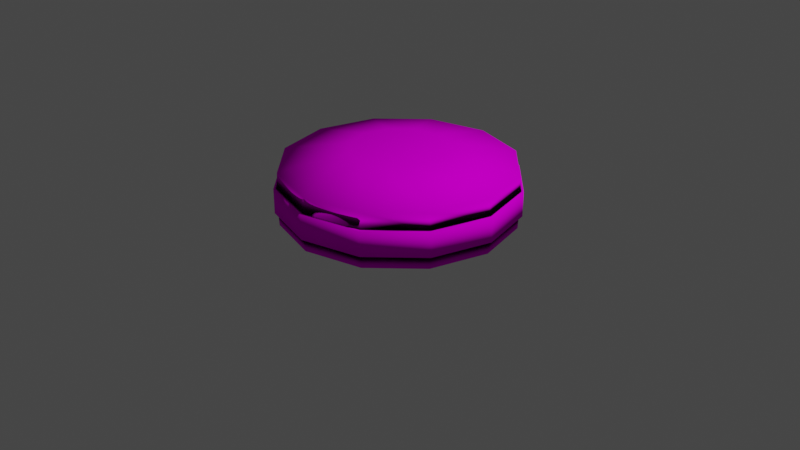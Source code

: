 # Source: BLD_Fan-Generic.blend  (saved by Blender 2.93.20; exported with 4.5.12 LTS)
import bpy
from mathutils import Matrix  # noqa: F401  (used for matrix-valued properties, if any)

bpy.ops.wm.read_factory_settings(use_empty=True)
scene = bpy.context.scene
scene.name = 'Scene'

# ---- collections
col_collection = bpy.data.collections.new('Collection'); scene.collection.children.link(col_collection)

# ---- images (referenced by path relative to the original .blend; pixels are not part of the script)
import os
ASSET_DIR = os.environ.get("B2B_ASSET_DIR", "")  # directory of the original .blend (textures are referenced by path, not embedded)
HERE = os.path.dirname(os.path.abspath(__file__))  # packed textures are extracted next to this script under _unpacked/

def load_image(name, relpath, width, height, colorspace="sRGB"):
    """Load a texture the original file referenced (path relative to the .blend, or extracted next to this script)."""
    p = next((c for c in (os.path.join(HERE, relpath), os.path.join(ASSET_DIR, relpath)) if relpath and os.path.exists(c)), "")
    if p:
        img = bpy.data.images.load(p, check_existing=True)
        img.name = name
    else:  # same state as the original file: an image datablock whose file is absent (Cycles renders it pink)
        img = bpy.data.images.new(name, width, height)
        img.source = "FILE"
        img.filepath = "//" + (relpath or name)
    img.colorspace_settings.name = colorspace
    return img
img_tex_fan = load_image('TEX_Fan', 'TEX_Fan-Generic.png', 1024, 1024, 'sRGB')

# ---- materials (node trees are filled in below, after node groups)
mat_material_001 = bpy.data.materials.new('Material.001')
mat_material_001.use_transparent_shadow = False

# ---- node groups
ng_auto_smooth = bpy.data.node_groups.new('Auto Smooth', 'GeometryNodeTree')
_s = ng_auto_smooth.interface.new_socket(name='Geometry', in_out='OUTPUT', socket_type='NodeSocketGeometry')
_s = ng_auto_smooth.interface.new_socket(name='Geometry', in_out='INPUT', socket_type='NodeSocketGeometry')
_s = ng_auto_smooth.interface.new_socket(name='Angle', in_out='INPUT', socket_type='NodeSocketFloat')
_s.subtype = 'ANGLE'
_s.min_value = 0.0
_s.max_value = 3.142
ng_auto_smooth.is_modifier = True
_N = ng_auto_smooth.nodes; _L = ng_auto_smooth.links
n0 = _N.new('NodeGroupOutput'); n0.name = 'Group Output'; n0.location = (480, -100)
n1 = _N.new('NodeGroupInput'); n1.name = 'Group Input'; n1.location = (-420, -300)
n2 = _N.new('NodeGroupInput'); n2.name = 'Group Input.001'; n2.location = (-60, -100)
n3 = _N.new('GeometryNodeSetShadeSmooth'); n3.name = 'Set Shade Smooth'; n3.location = (120, -100)
n3.domain = 'EDGE'
n4 = _N.new('GeometryNodeSetShadeSmooth'); n4.name = 'Set Shade Smooth.001'; n4.location = (300, -100)
n5 = _N.new('GeometryNodeInputMeshEdgeAngle'); n5.name = 'Edge Angle'; n5.location = (-420, -220)
n6 = _N.new('GeometryNodeInputEdgeSmooth'); n6.name = 'Is Edge Smooth'; n6.location = (-60, -160)
n7 = _N.new('GeometryNodeInputShadeSmooth'); n7.name = 'Is Face Smooth'; n7.location = (-240, -340)
n8 = _N.new('FunctionNodeBooleanMath'); n8.name = 'Boolean Math'; n8.location = (-60, -220)
n9 = _N.new('FunctionNodeCompare'); n9.name = 'Compare'; n9.location = (-240, -180)
n9.operation = 'LESS_EQUAL'
_L.new(n5.outputs[0], n9.inputs[0])
_L.new(n4.outputs[0], n0.inputs[0])
_L.new(n1.outputs[1], n9.inputs[1])
_L.new(n9.outputs[0], n8.inputs[0])
_L.new(n7.outputs[0], n8.inputs[1])
_L.new(n2.outputs[0], n3.inputs[0])
_L.new(n6.outputs[0], n3.inputs[1])
_L.new(n3.outputs[0], n4.inputs[0])
_L.new(n8.outputs[0], n3.inputs[2])
n0.is_active_output = True

# ---- material node trees
mat_material_001.use_nodes = True; mat_material_001.node_tree.nodes.clear()
_N = mat_material_001.node_tree.nodes; _L = mat_material_001.node_tree.links
n0 = _N.new('ShaderNodeOutputMaterial'); n0.name = 'Material Output'; n0.location = (300, 300)
n1 = _N.new('ShaderNodeUVMap'); n1.name = 'UV Map'; n1.location = (-720, 520)
n2 = _N.new('ShaderNodeTexChecker'); n2.name = 'Checker Texture'; n2.location = (-480, 500)
n2.inputs[3].default_value = 128.0
n3 = _N.new('ShaderNodeBsdfDiffuse'); n3.name = 'Diffuse BSDF'; n3.location = (-140, 260)
n3.width = 132
n4 = _N.new('ShaderNodeMixShader'); n4.name = 'Mix Shader'; n4.location = (72, 300)
n5 = _N.new('ShaderNodeBsdfTransparent'); n5.name = 'Transparent BSDF'; n5.location = (-200, 400)
n6 = _N.new('ShaderNodeTexImage'); n6.name = 'Image Texture'; n6.location = (-480, 300)
n6.image = img_tex_fan
n6.interpolation = 'Closest'
_L.new(n1.outputs[0], n2.inputs[0])
_L.new(n6.outputs[0], n3.inputs[0])
_L.new(n4.outputs[0], n0.inputs[0])
_L.new(n3.outputs[0], n4.inputs[2])
_L.new(n5.outputs[0], n4.inputs[1])
_L.new(n6.outputs[1], n4.inputs[0])
n0.is_active_output = True

# ---- world
world_world = bpy.data.worlds.new('World'); scene.world = world_world
world_world.use_nodes = True; world_world.node_tree.nodes.clear()
_N = world_world.node_tree.nodes; _L = world_world.node_tree.links
n0 = _N.new('ShaderNodeOutputWorld'); n0.name = 'World Output'; n0.location = (300, 300)
n1 = _N.new('ShaderNodeBackground'); n1.name = 'Background'; n1.location = (10, 300)
n1.inputs[0].default_value = (0.05088, 0.05088, 0.05088, 1.0)
_L.new(n1.outputs[0], n0.inputs[0])
n0.is_active_output = True
world_world.color = (0.05088, 0.05088, 0.05088)
world_world.use_sun_shadow = False
world_world.sun_shadow_jitter_overblur = 0.0

# ---- cameras
cam_camera = bpy.data.cameras.new('Camera')
cam_camera.clip_end = 100.0
cam_camera.ortho_scale = 7.314

# ---- lights
light_light = bpy.data.lights.new('Light', 'POINT')
light_light.transmission_factor = 0.0
light_light.energy = 1000.0
light_light.shadow_soft_size = 0.1
light_light.shadow_maximum_resolution = 0.006
light_light.use_absolute_resolution = True

# ---- meshes
me_cylinder_001 = bpy.data.meshes.new('Cylinder.001')
me_cylinder_001.from_pydata([(-1.592e-10, 0.415, -0.01109), (-8.717e-09, 0.415, 0.3079), (0.2075, 0.3594, -0.01109), (0.2075, 0.3594, 0.3079), (0.3594, 0.2075, -0.01109), (0.3594, 0.2075, 0.3079), (0.415, -2.105e-08, -0.01109), (0.415, -2.105e-08, 0.3079), (0.3594, -0.2075, -0.01109), (0.3594, -0.2075, 0.3079), (0.2075, -0.3594, -0.01109), (0.2075, -0.3594, 0.3079), (-3.644e-08, -0.415, -0.01109), (-4.5e-08, -0.415, 0.3079), (-0.2075, -0.3594, -0.01109), (-0.2075, -0.3594, 0.3079), (-0.3594, -0.2075, -0.01109), (-0.3594, -0.2075, 0.3079), (-0.415, 2.044e-09, -0.01109), (-0.415, 2.044e-09, 0.3079), (-0.3594, 0.2075, -0.01109), (-0.3594, 0.2075, 0.3079), (-0.2075, 0.3594, -0.01109), (-0.2075, 0.3594, 0.3079), (-0.02839, -0.02839, 0.1754), (-0.02839, -0.02839, 0.4337), (-0.02839, 0.02839, 0.1754), (-0.02839, 0.02839, 0.4337), (0.02839, -0.02839, 0.1754), (0.02839, -0.02839, 0.4337), (0.02839, 0.02839, 0.1754), (0.02839, 0.02839, 0.4337), (0.0, 0.2541, 0.4005), (0.22, 0.127, 0.4005), (0.22, -0.127, 0.4005), (-2.221e-08, -0.2541, 0.4005), (-0.22, -0.127, 0.4005), (-7.451e-09, 0.0, 0.6286), (-0.22, 0.127, 0.4005), (0.22, 0.127, 0.527), (0.0, 0.2541, 0.527), (0.22, -0.127, 0.527), (-2.221e-08, -0.2541, 0.527), (-0.22, -0.127, 0.527), (-0.22, 0.127, 0.527), (0.1223, -0.1694, 0.4638), (1.02, -0.1168, 0.3684), (0.1223, 0.1694, 0.4638), (1.02, 0.1168, 0.5591), (0.5713, -0.2926, 0.3743), (0.5713, 0.2926, 0.5532), (-0.2079, -0.02116, 0.4638), (-0.6114, -0.8253, 0.3684), (0.08561, -0.1906, 0.4638), (-0.409, -0.9421, 0.5591), (-0.5391, -0.3485, 0.3743), (-0.03228, -0.6411, 0.5532), (0.08561, 0.1906, 0.4638), (-0.409, 0.9421, 0.3684), (-0.2079, 0.02116, 0.4638), (-0.6114, 0.8253, 0.5591), (-0.03228, 0.6411, 0.3743), (-0.5391, 0.3485, 0.5532), (-4.595e-08, 1.214, 0.629), (0.6101, -1.057, 0.2014), (0.6068, 1.051, 0.629), (0.6104, -1.057, 0.4644), (0.6068, 1.051, 0.06766), (1.051, 0.6068, 0.629), (1.057, -0.6101, 0.2014), (1.051, 0.6068, 0.06766), (1.214, -1.055e-07, 0.629), (1.057, -0.6104, 0.4644), (1.214, -1.055e-07, 0.06766), (1.051, -0.6068, 0.629), (1.22, -1.283e-07, 0.2014), (1.051, -0.6068, 0.06766), (0.6068, -1.051, 0.629), (1.221, -1.256e-07, 0.4644), (0.6068, -1.051, 0.06766), (-6.822e-08, -1.214, 0.629), (1.057, 0.6101, 0.2014), (-6.822e-08, -1.214, 0.06766), (-0.6068, -1.051, 0.629), (1.057, 0.6104, 0.4644), (-0.6068, -1.051, 0.06766), (-1.051, -0.6068, 0.629), (-2.129e-08, 1.221, 0.4644), (-1.051, -0.6068, 0.06766), (-1.214, -6.372e-08, 0.629), (2.064e-09, 1.22, 0.2014), (-1.214, -6.372e-08, 0.06766), (-1.051, 0.6068, 0.629), (0.6101, 1.057, 0.2014), (-1.051, 0.6068, 0.06766), (8.941e-08, -5.96e-08, 0.7779), (-0.6068, 1.051, 0.629), (0.6104, 1.057, 0.4644), (-0.6068, 1.051, 0.06766), (5.706e-08, 1.214, 0.06766), (0.2571, 0.4453, 0.7779), (-3.77e-10, 0.5142, 0.7779), (0.4453, 0.2571, 0.7779), (0.5142, -9.327e-08, 0.7779), (0.4453, -0.2571, 0.7779), (0.2571, -0.4453, 0.7779), (2.925e-08, -0.5142, 0.7779), (-0.2571, -0.4453, 0.7779), (-0.4453, -0.2571, 0.7779), (-0.5142, -1.086e-07, 0.7779), (-0.4453, 0.2571, 0.7779), (-0.2571, 0.4453, 0.7779), (0.3058, 0.5296, -0.04042), (-1.738e-08, 0.6116, -0.04042), (0.5296, 0.3058, -0.04042), (0.6116, -1.179e-07, -0.04042), (0.5296, -0.3058, -0.04042), (0.3058, -0.5296, -0.04042), (-3.682e-08, -0.6116, -0.04042), (-0.3058, -0.5296, -0.04042), (-0.5296, -0.3058, -0.04042), (-0.6116, -6.32e-08, -0.04042), (-0.5296, 0.3058, -0.04042), (-0.3058, 0.5296, -0.04042), (-2.183e-08, -1.221, 0.4644), (-1.543e-08, -1.22, 0.2014), (-0.6104, -1.057, 0.4644), (-0.6101, -1.057, 0.2014), (-1.057, -0.6104, 0.4644), (-1.057, -0.6101, 0.2014), (-1.221, -9.02e-08, 0.4644), (-1.22, -8.911e-08, 0.2014), (-1.057, 0.6104, 0.4644), (-1.057, 0.6101, 0.2014), (-0.6104, 1.057, 0.4644), (-0.6101, 1.057, 0.2014), (-0.6281, 1.088, 0.4644), (-3.105e-08, 1.256, 0.4644), (-0.6278, 1.087, 0.2014), (-1.256, -9.02e-08, 0.4644), (-1.088, 0.6281, 0.4644), (-4.905e-09, 1.256, 0.2014), (-1.087, 0.6278, 0.2014), (-1.088, -0.6281, 0.4644), (-1.256, -8.911e-08, 0.2014), (-0.6281, -1.088, 0.4644), (-1.087, -0.6278, 0.2014), (-2.288e-08, -1.256, 0.4644), (-0.6278, -1.087, 0.2014), (-1.717e-08, -1.256, 0.2014), (0.6278, -1.087, 0.2014), (0.6281, -1.088, 0.4644), (1.087, -0.6278, 0.2014), (1.088, -0.6281, 0.4644), (1.256, -1.304e-07, 0.2014), (1.256, -1.281e-07, 0.4644), (1.087, 0.6278, 0.2014), (1.088, 0.6281, 0.4644), (0.6278, 1.087, 0.2014), (0.6281, 1.088, 0.4644)], [], [(0, 1, 3, 2), (2, 3, 5, 4), (4, 5, 7, 6), (6, 7, 9, 8), (8, 9, 11, 10), (10, 11, 13, 12), (12, 13, 15, 14), (14, 15, 17, 16), (16, 17, 19, 18), (18, 19, 21, 20), (3, 1, 23, 21, 19, 17, 15, 13, 11, 9, 7, 5), (20, 21, 23, 22), (22, 23, 1, 0), (0, 2, 4, 6, 8, 10, 12, 14, 16, 18, 20, 22), (24, 25, 27, 26), (26, 27, 31, 30), (30, 31, 29, 28), (28, 29, 25, 24), (32, 40, 39, 33), (33, 39, 41, 34), (34, 41, 42, 35), (35, 42, 43, 36), (36, 43, 44, 38), (38, 44, 40, 32), (32, 33, 34, 35, 36, 38), (37, 39, 40), (37, 41, 39), (37, 42, 41), (37, 43, 42), (37, 44, 43), (37, 40, 44), (49, 46, 48, 50), (45, 49, 50, 47), (55, 52, 54, 56), (51, 55, 56, 53), (61, 58, 60, 62), (57, 61, 62, 59), (113, 99, 67, 112), (99, 90, 93, 67), (98, 135, 90, 99), (63, 101, 100, 65), (84, 68, 71, 78), (65, 100, 102, 68), (112, 67, 70, 114), (67, 93, 81, 70), (78, 71, 74, 72), (68, 102, 103, 71), (114, 70, 73, 115), (70, 81, 75, 73), (72, 74, 77, 66), (71, 103, 104, 74), (115, 73, 76, 116), (73, 75, 69, 76), (66, 77, 80, 124), (74, 104, 105, 77), (116, 76, 79, 117), (76, 69, 64, 79), (124, 80, 83, 126), (77, 105, 106, 80), (117, 79, 82, 118), (79, 64, 125, 82), (80, 106, 107, 83), (118, 82, 85, 119), (82, 125, 127, 85), (126, 83, 86, 128), (119, 85, 88, 120), (85, 127, 129, 88), (128, 86, 89, 130), (83, 107, 108, 86), (120, 88, 91, 121), (88, 129, 131, 91), (130, 89, 92, 132), (86, 108, 109, 89), (121, 91, 94, 122), (91, 131, 133, 94), (132, 92, 96, 134), (89, 109, 110, 92), (122, 94, 98, 123), (94, 133, 135, 98), (78, 72, 153, 155), (92, 110, 111, 96), (87, 63, 65, 97), (97, 65, 68, 84), (96, 111, 101, 63), (123, 98, 99, 113), (95, 100, 101), (95, 102, 100), (95, 103, 102), (95, 104, 103), (95, 105, 104), (95, 106, 105), (95, 107, 106), (95, 108, 107), (95, 109, 108), (95, 110, 109), (95, 111, 110), (95, 101, 111), (122, 123, 113, 112, 114, 115, 116, 117, 118, 119, 120, 121), (134, 96, 63, 87), (69, 75, 154, 152), (128, 130, 139, 143), (129, 127, 148, 146), (72, 66, 151, 153), (130, 132, 140, 139), (132, 134, 136, 140), (64, 69, 152, 150), (93, 90, 141, 158), (131, 129, 146, 144), (66, 124, 147, 151), (87, 97, 159, 137), (158, 141, 137, 159), (159, 157, 156, 158), (157, 155, 154, 156), (155, 153, 152, 154), (153, 151, 150, 152), (151, 147, 149, 150), (148, 149, 147, 145), (146, 148, 145, 143), (144, 146, 143, 139), (142, 144, 139, 140), (138, 142, 140, 136), (141, 138, 136, 137), (127, 125, 149, 148), (126, 128, 143, 145), (135, 133, 142, 138), (75, 81, 156, 154), (90, 135, 138, 141), (84, 78, 155, 157), (124, 126, 145, 147), (81, 93, 158, 156), (134, 87, 137, 136), (97, 84, 157, 159), (125, 64, 150, 149), (133, 131, 144, 142), (97, 93, 81, 84), (84, 81, 75, 78), (78, 75, 69, 72), (72, 69, 64, 66), (66, 64, 125, 124), (124, 125, 127, 126), (126, 127, 129, 128), (128, 129, 131, 130), (130, 131, 133, 132), (132, 133, 135, 134), (134, 135, 90, 87), (87, 90, 93, 97)])
me_cylinder_001.polygons.foreach_set('use_smooth', [1, 1, 1, 1, 1, 1, 1, 1, 1, 1, 1, 1, 1, 1, 0, 0, 0, 0, 1, 1, 1, 1, 1, 1, 1, 1, 1, 1, 1, 1, 1, 1, 1, 1, 1, 1, 1, 1, 1, 1, 1, 1, 1, 1, 1, 1, 1, 1, 1, 1, 1, 1, 1, 1, 1, 1, 1, 1, 1, 1, 1, 1, 1, 1, 1, 1, 1, 1, 1, 1, 1, 1, 1, 1, 1, 1, 1, 1, 1, 1, 1, 1, 1, 1, 1, 1, 1, 1, 1, 1, 1, 1, 1, 1, 1, 1, 1, 1, 1, 1, 1, 1, 1, 1, 1, 1, 1, 1, 1, 1, 1, 1, 1, 1, 1, 1, 1, 1, 1, 1, 1, 1, 1, 1, 1, 1, 1, 1, 1, 1, 1, 1, 1, 1, 1, 1, 1, 1, 1, 1, 1, 1, 1, 1, 1, 1])
_k = set([(0, 2), (0, 22), (1, 3), (1, 23), (2, 4), (3, 5), (4, 6), (5, 7), (6, 8), (7, 9), (8, 10), (9, 11), (10, 12), (11, 13), (12, 14), (13, 15), (14, 16), (15, 17), (16, 18), (17, 19), (18, 20), (19, 21), (20, 22), (21, 23), (32, 33), (32, 38), (33, 34), (34, 35), (35, 36), (36, 38)])
me_cylinder_001.attributes.new('sharp_edge', 'BOOLEAN', 'EDGE').data.foreach_set('value', [ (min(e.vertices), max(e.vertices)) in _k for e in me_cylinder_001.edges])
_uv = me_cylinder_001.uv_layers.new(name='UVMap')
_uv.uv.foreach_set('vector', [0.375, 0.5391, 0.375, 0.6172, 0.3203, 0.6172, 0.3203, 0.5391, 0.3203, 0.5391, 0.3203, 0.6172, 0.2656, 0.6172, 0.2656, 0.5391, 0.2656, 0.5391, 0.2656, 0.6172, 0.2109, 0.6172, 0.2109, 0.5391, 0.2109, 0.5391, 0.2109, 0.6172, 0.1562, 0.6172, 0.1562, 0.5391, 0.1562, 0.5391, 0.1562, 0.6172, 0.1016, 0.6172, 0.1016, 0.5391, 0.1016, 0.5391, 0.1016, 0.6172, 0.04688, 0.6172, 0.04688, 0.5391, 0.6953, 0.5391, 0.6953, 0.6172, 0.6484, 0.6172, 0.6484, 0.5391, 0.6484, 0.5391, 0.6484, 0.6172, 0.5938, 0.6172, 0.5938, 0.5391, 0.5938, 0.5391, 0.5938, 0.6172, 0.5391, 0.6172, 0.5391, 0.5391, 0.5391, 0.5391, 0.5391, 0.6172, 0.4844, 0.6172, 0.4844, 0.5391, 0.2344, 0.3438, 0.2578, 0.2969, 0.3047, 0.2734, 0.3594, 0.2734, 0.4062, 0.2969, 0.4375, 0.3438, 0.4375, 0.3984, 0.4062, 0.4453, 0.3594, 0.4766, 0.3047, 0.4766, 0.2578, 0.4453, 0.2344, 0.3984, 0.4844, 0.5391, 0.4844, 0.6172, 0.4297, 0.6172, 0.4297, 0.5391, 0.4297, 0.5391, 0.4297, 0.6172, 0.375, 0.6172, 0.375, 0.5391, 0.5859, 0.2891, 0.6328, 0.3125, 0.6641, 0.3594, 0.6641, 0.4141, 0.6328, 0.4609, 0.5859, 0.4922, 0.5312, 0.4922, 0.4844, 0.4609, 0.4609, 0.4141, 0.4609, 0.3594, 0.4844, 0.3125, 0.5312, 0.2891, 0.3828, 0.6641, 0.3828, 0.7266, 0.3672, 0.7266, 0.3672, 0.6641, 0.3672, 0.6641, 0.3672, 0.7266, 0.3516, 0.7266, 0.3516, 0.6641, 0.3516, 0.6641, 0.3516, 0.7266, 0.3359, 0.7266, 0.3359, 0.6641, 0.3906, 0.6641, 0.3906, 0.7266, 0.3828, 0.7266, 0.3828, 0.6641, 0.4062, 0.03906, 0.4062, 0.07031, 0.3438, 0.07031, 0.3438, 0.03906, 0.3438, 0.03906, 0.3438, 0.07031, 0.2812, 0.07031, 0.2812, 0.03906, 0.6719, 0.03906, 0.6719, 0.07031, 0.6016, 0.07031, 0.6016, 0.03906, 0.6016, 0.03906, 0.6016, 0.07031, 0.5391, 0.07031, 0.5391, 0.03906, 0.5391, 0.03906, 0.5391, 0.07031, 0.4766, 0.07031, 0.4766, 0.03906, 0.4766, 0.03906, 0.4766, 0.07031, 0.4062, 0.07031, 0.4062, 0.03906, 0.2656, 0.1406, 0.3203, 0.1094, 0.375, 0.1406, 0.375, 0.2109, 0.3203, 0.2422, 0.2656, 0.2109, 0.5391, 0.1797, 0.5391, 0.1094, 0.5938, 0.1406, 0.5391, 0.1797, 0.4844, 0.1406, 0.5391, 0.1094, 0.5391, 0.1797, 0.4844, 0.2109, 0.4844, 0.1406, 0.5391, 0.1797, 0.5391, 0.2422, 0.4844, 0.2109, 0.5391, 0.1797, 0.5938, 0.2109, 0.5391, 0.2422, 0.5391, 0.1797, 0.5938, 0.1406, 0.5938, 0.2109, 0.1797, 0.2656, 0.1406, 0.375, 0.0625, 0.375, 0.03125, 0.2578, 0.1562, 0.1484, 0.1797, 0.2656, 0.03125, 0.2578, 0.07031, 0.1484, 0.1797, 0.2656, 0.1406, 0.375, 0.0625, 0.375, 0.03125, 0.2578, 0.1562, 0.1484, 0.1797, 0.2656, 0.03125, 0.2578, 0.07031, 0.1484, 0.1797, 0.2656, 0.1406, 0.375, 0.0625, 0.375, 0.03125, 0.2578, 0.1562, 0.1484, 0.1797, 0.2656, 0.03125, 0.2578, 0.07031, 0.1484, 0.7812, 0.6484, 0.7422, 0.5078, 0.9062, 0.5078, 0.8672, 0.6484, 0.7422, 0.5078, 0.7422, 0.4609, 0.9062, 0.4609, 0.9062, 0.5078, 0.7422, 0.5078, 0.7422, 0.4609, 0.9062, 0.4609, 0.9062, 0.5078, 0.7422, 0.3594, 0.7812, 0.1953, 0.8672, 0.1953, 0.9062, 0.3594, 0.7422, 0.4141, 0.7422, 0.3594, 0.9062, 0.3594, 0.9062, 0.4141, 0.7422, 0.3594, 0.7812, 0.1953, 0.8672, 0.1953, 0.9062, 0.3594, 0.7812, 0.6484, 0.7422, 0.5078, 0.9062, 0.5078, 0.8672, 0.6484, 0.7422, 0.5078, 0.7422, 0.4609, 0.9062, 0.4609, 0.9062, 0.5078, 0.7422, 0.4141, 0.7422, 0.3594, 0.9062, 0.3594, 0.9062, 0.4141, 0.7422, 0.3594, 0.7812, 0.1953, 0.8672, 0.1953, 0.9062, 0.3594, 0.7812, 0.6484, 0.7422, 0.5078, 0.9062, 0.5078, 0.8672, 0.6484, 0.7422, 0.5078, 0.7422, 0.4609, 0.9062, 0.4609, 0.9062, 0.5078, 0.7422, 0.4141, 0.7422, 0.3594, 0.9062, 0.3594, 0.9062, 0.4141, 0.7422, 0.3594, 0.7812, 0.1953, 0.8672, 0.1953, 0.9062, 0.3594, 0.7812, 0.6484, 0.7422, 0.5078, 0.9062, 0.5078, 0.8672, 0.6484, 0.7422, 0.5078, 0.7422, 0.4609, 0.9062, 0.4609, 0.9062, 0.5078, 0.7422, 0.4141, 0.7422, 0.3594, 0.9062, 0.3594, 0.9062, 0.4141, 0.7422, 0.3594, 0.7812, 0.1953, 0.8672, 0.1953, 0.9062, 0.3594, 0.7812, 0.6484, 0.7422, 0.5078, 0.9062, 0.5078, 0.8672, 0.6484, 0.7422, 0.5078, 0.7422, 0.4609, 0.9062, 0.4609, 0.9062, 0.5078, 0.7422, 0.4141, 0.7422, 0.3594, 0.9062, 0.3594, 0.9062, 0.4141, 0.7422, 0.3594, 0.7812, 0.1953, 0.8672, 0.1953, 0.9062, 0.3594, 0.7812, 0.6484, 0.7422, 0.5078, 0.9062, 0.5078, 0.8672, 0.6484, 0.7422, 0.5078, 0.7422, 0.4609, 0.9062, 0.4609, 0.9062, 0.5078, 0.7422, 0.3594, 0.7812, 0.1953, 0.8672, 0.1953, 0.9062, 0.3594, 0.7812, 0.6484, 0.7422, 0.5078, 0.9062, 0.5078, 0.8672, 0.6484, 0.7422, 0.5078, 0.7422, 0.4609, 0.9062, 0.4609, 0.9062, 0.5078, 0.7422, 0.4141, 0.7422, 0.3594, 0.9062, 0.3594, 0.9062, 0.4141, 0.7812, 0.6484, 0.7422, 0.5078, 0.9062, 0.5078, 0.8672, 0.6484, 0.7422, 0.5078, 0.7422, 0.4609, 0.9062, 0.4609, 0.9062, 0.5078, 0.7422, 0.4141, 0.7422, 0.3594, 0.9062, 0.3594, 0.9062, 0.4141, 0.7422, 0.3594, 0.7812, 0.1953, 0.8672, 0.1953, 0.9062, 0.3594, 0.7812, 0.6484, 0.7422, 0.5078, 0.9062, 0.5078, 0.8672, 0.6484, 0.7422, 0.5078, 0.7422, 0.4609, 0.9062, 0.4609, 0.9062, 0.5078, 0.7422, 0.4141, 0.7422, 0.3594, 0.9062, 0.3594, 0.9062, 0.4141, 0.7422, 0.3594, 0.7812, 0.1953, 0.8672, 0.1953, 0.9062, 0.3594, 0.7812, 0.6484, 0.7422, 0.5078, 0.9062, 0.5078, 0.8672, 0.6484, 0.7422, 0.5078, 0.7422, 0.4609, 0.9062, 0.4609, 0.9062, 0.5078, 0.7422, 0.4141, 0.7422, 0.3594, 0.9062, 0.3594, 0.9062, 0.4141, 0.7422, 0.3594, 0.7812, 0.1953, 0.8672, 0.1953, 0.9062, 0.3594, 0.7812, 0.6484, 0.7422, 0.5078, 0.9062, 0.5078, 0.8672, 0.6484, 0.7422, 0.5078, 0.7422, 0.4609, 0.9062, 0.4609, 0.9062, 0.5078, 0.7422, 0.417, 0.8984, 0.417, 0.8984, 0.417, 0.7422, 0.417, 0.7422, 0.3594, 0.7812, 0.1953, 0.8672, 0.1953, 0.9062, 0.3594, 0.7422, 0.4141, 0.7422, 0.3594, 0.9062, 0.3594, 0.9062, 0.4141, 0.7422, 0.4141, 0.7422, 0.3594, 0.9062, 0.3594, 0.9062, 0.4141, 0.7422, 0.3594, 0.7812, 0.1953, 0.8672, 0.1953, 0.9062, 0.3594, 0.7812, 0.6484, 0.7422, 0.5078, 0.9062, 0.5078, 0.8672, 0.6484, 0.8281, 0.07031, 0.8672, 0.1953, 0.7812, 0.1953, 0.8281, 0.07031, 0.8672, 0.1953, 0.7812, 0.1953, 0.8281, 0.07031, 0.8672, 0.1953, 0.7812, 0.1953, 0.8281, 0.07031, 0.8672, 0.1953, 0.7812, 0.1953, 0.8281, 0.07031, 0.8672, 0.1953, 0.7812, 0.1953, 0.8281, 0.07031, 0.8672, 0.1953, 0.7812, 0.1953, 0.8281, 0.07031, 0.8672, 0.1953, 0.7812, 0.1953, 0.8281, 0.07031, 0.8672, 0.1953, 0.7812, 0.1953, 0.8281, 0.07031, 0.8672, 0.1953, 0.7812, 0.1953, 0.8281, 0.07031, 0.8672, 0.1953, 0.7812, 0.1953, 0.8281, 0.07031, 0.8672, 0.1953, 0.7812, 0.1953, 0.8281, 0.07031, 0.8672, 0.1953, 0.7812, 0.1953, 0.03125, 0.8672, 0.03125, 0.7891, 0.07031, 0.7188, 0.1406, 0.6797, 0.2188, 0.6797, 0.2891, 0.7188, 0.3281, 0.7891, 0.3281, 0.8672, 0.2891, 0.9375, 0.2188, 0.9766, 0.1406, 0.9766, 0.07031, 0.9375, 0.7422, 0.4141, 0.7422, 0.3594, 0.9062, 0.3594, 0.9062, 0.4141, 0.8984, 0.4581, 0.7422, 0.4581, 0.7422, 0.4581, 0.8984, 0.4581, 0.7422, 0.417, 0.8984, 0.417, 0.8984, 0.417, 0.7422, 0.417, 0.8984, 0.4581, 0.7422, 0.4581, 0.7422, 0.4581, 0.8984, 0.4581, 0.7422, 0.417, 0.8984, 0.417, 0.8984, 0.417, 0.7422, 0.417, 0.7422, 0.417, 0.8984, 0.417, 0.8984, 0.417, 0.7422, 0.417, 0.7422, 0.417, 0.8984, 0.417, 0.8984, 0.417, 0.7422, 0.417, 0.8984, 0.4581, 0.7422, 0.4581, 0.7422, 0.4581, 0.8984, 0.4581, 0.8984, 0.4581, 0.7422, 0.4581, 0.7422, 0.4581, 0.8984, 0.4581, 0.8984, 0.4581, 0.7422, 0.4581, 0.7422, 0.4581, 0.8984, 0.4581, 0.7422, 0.417, 0.8984, 0.417, 0.8984, 0.417, 0.7422, 0.417, 0.7422, 0.417, 0.8984, 0.417, 0.8984, 0.417, 0.7422, 0.417, 0.8984, 0.4581, 0.7422, 0.4581, 0.7422, 0.417, 0.8984, 0.417, 0.7422, 0.417, 0.8984, 0.417, 0.8984, 0.4581, 0.7422, 0.4581, 0.7422, 0.417, 0.8984, 0.417, 0.8984, 0.4581, 0.7422, 0.4581, 0.7422, 0.417, 0.8984, 0.417, 0.8984, 0.4581, 0.7422, 0.4581, 0.7422, 0.417, 0.8984, 0.417, 0.8984, 0.4581, 0.7422, 0.4581, 0.7422, 0.417, 0.8984, 0.417, 0.8984, 0.4581, 0.7422, 0.4581, 0.8984, 0.4581, 0.7422, 0.4581, 0.7422, 0.417, 0.8984, 0.417, 0.8984, 0.4581, 0.7422, 0.4581, 0.7422, 0.417, 0.8984, 0.417, 0.8984, 0.4581, 0.7422, 0.4581, 0.7422, 0.417, 0.8984, 0.417, 0.8984, 0.4581, 0.7422, 0.4581, 0.7422, 0.417, 0.8984, 0.417, 0.8984, 0.4581, 0.7422, 0.4581, 0.7422, 0.417, 0.8984, 0.417, 0.8984, 0.4581, 0.7422, 0.4581, 0.7422, 0.417, 0.8984, 0.417, 0.8984, 0.4581, 0.7422, 0.4581, 0.7422, 0.4581, 0.8984, 0.4581, 0.7422, 0.417, 0.8984, 0.417, 0.8984, 0.417, 0.7422, 0.417, 0.8984, 0.4581, 0.7422, 0.4581, 0.7422, 0.4581, 0.8984, 0.4581, 0.8984, 0.4581, 0.7422, 0.4581, 0.7422, 0.4581, 0.8984, 0.4581, 0.8984, 0.4581, 0.7422, 0.4581, 0.7422, 0.4581, 0.8984, 0.4581, 0.7422, 0.417, 0.8984, 0.417, 0.8984, 0.417, 0.7422, 0.417, 0.7422, 0.417, 0.8984, 0.417, 0.8984, 0.417, 0.7422, 0.417, 0.8984, 0.4581, 0.7422, 0.4581, 0.7422, 0.4581, 0.8984, 0.4581, 0.7422, 0.417, 0.8984, 0.417, 0.8984, 0.417, 0.7422, 0.417, 0.7422, 0.417, 0.8984, 0.417, 0.8984, 0.417, 0.7422, 0.417, 0.8984, 0.4581, 0.7422, 0.4581, 0.7422, 0.4581, 0.8984, 0.4581, 0.8984, 0.4581, 0.7422, 0.4581, 0.7422, 0.4581, 0.8984, 0.4581, 0.8594, 0.4609, 0.8594, 0.4141, 0.7734, 0.4141, 0.7734, 0.4609, 0.8594, 0.4609, 0.8594, 0.4141, 0.7734, 0.4141, 0.7734, 0.4609, 0.8594, 0.4609, 0.8594, 0.4141, 0.7734, 0.4141, 0.7734, 0.4609, 0.8594, 0.4609, 0.8594, 0.4141, 0.7734, 0.4141, 0.7734, 0.4609, 0.8594, 0.4609, 0.8594, 0.4141, 0.7734, 0.4141, 0.7734, 0.4609, 0.8594, 0.4609, 0.8594, 0.4141, 0.7734, 0.4141, 0.7734, 0.4609, 0.8594, 0.4609, 0.8594, 0.4141, 0.7734, 0.4141, 0.7734, 0.4609, 0.8594, 0.4609, 0.8594, 0.4141, 0.7734, 0.4141, 0.7734, 0.4609, 0.8594, 0.4609, 0.8594, 0.4141, 0.7734, 0.4141, 0.7734, 0.4609, 0.8594, 0.4609, 0.8594, 0.4141, 0.7734, 0.4141, 0.7734, 0.4609, 0.8594, 0.4609, 0.8594, 0.4141, 0.7734, 0.4141, 0.7734, 0.4609, 0.8594, 0.4609, 0.8594, 0.4141, 0.7734, 0.4141, 0.7734, 0.4609])
_ca = me_cylinder_001.color_attributes.new('Col', 'BYTE_COLOR', 'CORNER')
_ca.data.foreach_set('color', [0.491, 0.1845, 0.5271, 1.0, 0.9823, 0.4851, 1.0, 1.0, 0.9823, 0.4851, 1.0, 1.0, 0.491, 0.1845, 0.5271, 1.0, 0.491, 0.1845, 0.5271, 1.0, 0.9823, 0.4851, 1.0, 1.0, 0.9823, 0.4851, 1.0, 1.0, 0.491, 0.1845, 0.5271, 1.0, 0.491, 0.1845, 0.5271, 1.0, 0.9823, 0.4851, 1.0, 1.0, 0.9823, 0.4851, 1.0, 1.0, 0.491, 0.1845, 0.5271, 1.0, 0.491, 0.1845, 0.5271, 1.0, 0.9823, 0.4851, 1.0, 1.0, 0.9823, 0.4851, 1.0, 1.0, 0.491, 0.1845, 0.5271, 1.0, 0.491, 0.1845, 0.5271, 1.0, 0.9823, 0.4851, 1.0, 1.0, 0.9823, 0.4851, 1.0, 1.0, 0.491, 0.1845, 0.5271, 1.0, 0.491, 0.1845, 0.5271, 1.0, 0.9823, 0.4851, 1.0, 1.0, 0.9823, 0.4851, 1.0, 1.0, 0.491, 0.1845, 0.5271, 1.0, 0.491, 0.1845, 0.5271, 1.0, 0.9823, 0.4851, 1.0, 1.0, 0.9823, 0.4851, 1.0, 1.0, 0.491, 0.1845, 0.5271, 1.0, 0.491, 0.1845, 0.5271, 1.0, 0.9823, 0.4851, 1.0, 1.0, 0.9823, 0.4851, 1.0, 1.0, 0.491, 0.1845, 0.5271, 1.0, 0.491, 0.1845, 0.5271, 1.0, 0.9823, 0.4851, 1.0, 1.0, 0.9823, 0.4851, 1.0, 1.0, 0.491, 0.1845, 0.5271, 1.0, 0.491, 0.1845, 0.5271, 1.0, 0.9823, 0.4851, 1.0, 1.0, 0.9823, 0.4851, 1.0, 1.0, 0.491, 0.1845, 0.5271, 1.0, 0.9823, 0.4851, 1.0, 1.0, 0.9823, 0.4851, 1.0, 1.0, 0.9823, 0.4851, 1.0, 1.0, 0.9823, 0.4851, 1.0, 1.0, 0.9823, 0.4851, 1.0, 1.0, 0.9823, 0.4851, 1.0, 1.0, 0.9823, 0.4851, 1.0, 1.0, 0.9823, 0.4851, 1.0, 1.0, 0.9823, 0.4851, 1.0, 1.0, 0.9823, 0.4851, 1.0, 1.0, 0.9823, 0.4851, 1.0, 1.0, 0.9823, 0.4851, 1.0, 1.0, 0.491, 0.1845, 0.5271, 1.0, 0.9823, 0.4851, 1.0, 1.0, 0.9823, 0.4851, 1.0, 1.0, 0.491, 0.1845, 0.5271, 1.0, 0.491, 0.1845, 0.5271, 1.0, 0.9823, 0.4851, 1.0, 1.0, 0.9823, 0.4851, 1.0, 1.0, 0.491, 0.1845, 0.5271, 1.0, 0.491, 0.1845, 0.5271, 1.0, 0.491, 0.1845, 0.5271, 1.0, 0.491, 0.1845, 0.5271, 1.0, 0.491, 0.1845, 0.5271, 1.0, 0.491, 0.1845, 0.5271, 1.0, 0.491, 0.1845, 0.5271, 1.0, 0.491, 0.1845, 0.5271, 1.0, 0.491, 0.1845, 0.5271, 1.0, 0.491, 0.1845, 0.5271, 1.0, 0.491, 0.1845, 0.5271, 1.0, 0.491, 0.1845, 0.5271, 1.0, 0.491, 0.1845, 0.5271, 1.0, 0.1845, 0.1195, 0.1529, 1.0, 0.1845, 0.1195, 0.1529, 1.0, 0.1845, 0.1195, 0.1529, 1.0, 0.1845, 0.1195, 0.1529, 1.0, 0.1845, 0.1195, 0.1529, 1.0, 0.1845, 0.1195, 0.1529, 1.0, 0.1845, 0.1195, 0.1529, 1.0, 0.1845, 0.1195, 0.1529, 1.0, 0.1845, 0.1195, 0.1529, 1.0, 0.1845, 0.1195, 0.1529, 1.0, 0.1845, 0.1195, 0.1529, 1.0, 0.1845, 0.1195, 0.1529, 1.0, 0.1845, 0.1195, 0.1529, 1.0, 0.1845, 0.1195, 0.1529, 1.0, 0.1845, 0.1195, 0.1529, 1.0, 0.1845, 0.1195, 0.1529, 1.0, 0.5972, 0.4452, 0.6654, 1.0, 0.9473, 0.7835, 1.0, 1.0, 0.9473, 0.7835, 1.0, 1.0, 0.5972, 0.4452, 0.6654, 1.0, 0.5972, 0.4452, 0.6654, 1.0, 0.9473, 0.7835, 1.0, 1.0, 0.9473, 0.7835, 1.0, 1.0, 0.5972, 0.4452, 0.6654, 1.0, 0.5972, 0.4452, 0.6654, 1.0, 0.9473, 0.7835, 1.0, 1.0, 0.9473, 0.7835, 1.0, 1.0, 0.5972, 0.4452, 0.6654, 1.0, 0.5972, 0.4452, 0.6654, 1.0, 0.9473, 0.7835, 1.0, 1.0, 0.9473, 0.7835, 1.0, 1.0, 0.5972, 0.4452, 0.6654, 1.0, 0.5972, 0.4452, 0.6654, 1.0, 0.9473, 0.7835, 1.0, 1.0, 0.9473, 0.7835, 1.0, 1.0, 0.5972, 0.4452, 0.6654, 1.0, 0.5972, 0.4452, 0.6654, 1.0, 0.9473, 0.7835, 1.0, 1.0, 0.9473, 0.7835, 1.0, 1.0, 0.5972, 0.4452, 0.6654, 1.0, 0.5972, 0.4452, 0.6654, 1.0, 0.5972, 0.4452, 0.6654, 1.0, 0.5972, 0.4452, 0.6654, 1.0, 0.5972, 0.4452, 0.6654, 1.0, 0.5972, 0.4452, 0.6654, 1.0, 0.5972, 0.4452, 0.6654, 1.0, 0.9473, 0.7835, 1.0, 1.0, 0.9473, 0.7835, 1.0, 1.0, 0.9473, 0.7835, 1.0, 1.0, 0.9473, 0.7835, 1.0, 1.0, 0.9473, 0.7835, 1.0, 1.0, 0.9473, 0.7835, 1.0, 1.0, 0.9473, 0.7835, 1.0, 1.0, 0.9473, 0.7835, 1.0, 1.0, 0.9473, 0.7835, 1.0, 1.0, 0.9473, 0.7835, 1.0, 1.0, 0.9473, 0.7835, 1.0, 1.0, 0.9473, 0.7835, 1.0, 1.0, 0.9473, 0.7835, 1.0, 1.0, 0.9473, 0.7835, 1.0, 1.0, 0.9473, 0.7835, 1.0, 1.0, 0.9473, 0.7835, 1.0, 1.0, 0.9473, 0.7835, 1.0, 1.0, 0.9473, 0.7835, 1.0, 1.0, 0.4793, 0.305, 0.3916, 1.0, 0.4793, 0.305, 0.3916, 1.0, 1.0, 0.8308, 0.9647, 1.0, 1.0, 0.8308, 0.9647, 1.0, 0.1845, 0.1195, 0.1529, 1.0, 0.4793, 0.305, 0.3916, 1.0, 1.0, 0.8308, 0.9647, 1.0, 0.1845, 0.1195, 0.1529, 1.0, 0.4793, 0.305, 0.3916, 1.0, 0.4793, 0.305, 0.3916, 1.0, 1.0, 0.8308, 0.9647, 1.0, 1.0, 0.8308, 0.9647, 1.0, 0.1845, 0.1195, 0.1529, 1.0, 0.4793, 0.305, 0.3916, 1.0, 1.0, 0.8308, 0.9647, 1.0, 0.1845, 0.1195, 0.1529, 1.0, 0.4793, 0.305, 0.3916, 1.0, 0.4793, 0.305, 0.3916, 1.0, 1.0, 0.8308, 0.9647, 1.0, 1.0, 0.8308, 0.9647, 1.0, 0.1845, 0.1195, 0.1529, 1.0, 0.4793, 0.305, 0.3916, 1.0, 1.0, 0.8308, 0.9647, 1.0, 0.1845, 0.1195, 0.1529, 1.0, 0.305, 0.314, 0.5271, 1.0, 0.305, 0.314, 0.5271, 1.0, 0.305, 0.314, 0.5271, 1.0, 0.305, 0.314, 0.5271, 1.0, 0.305, 0.314, 0.5271, 1.0, 0.305, 0.314, 0.5271, 1.0, 0.305, 0.314, 0.5271, 1.0, 0.305, 0.314, 0.5271, 1.0, 0.305, 0.314, 0.5271, 1.0, 0.305, 0.314, 0.5271, 1.0, 0.305, 0.314, 0.5271, 1.0, 0.305, 0.314, 0.5271, 1.0, 0.305, 0.314, 0.5271, 1.0, 0.305, 0.314, 0.5271, 1.0, 0.305, 0.314, 0.5271, 1.0, 0.305, 0.314, 0.5271, 1.0, 0.305, 0.314, 0.5271, 1.0, 0.305, 0.314, 0.5271, 1.0, 0.305, 0.314, 0.5271, 1.0, 0.305, 0.314, 0.5271, 1.0, 0.305, 0.314, 0.5271, 1.0, 0.305, 0.314, 0.5271, 1.0, 0.305, 0.314, 0.5271, 1.0, 0.305, 0.314, 0.5271, 1.0, 0.305, 0.314, 0.5271, 1.0, 0.305, 0.314, 0.5271, 1.0, 0.305, 0.314, 0.5271, 1.0, 0.305, 0.314, 0.5271, 1.0, 0.305, 0.314, 0.5271, 1.0, 0.305, 0.314, 0.5271, 1.0, 0.305, 0.314, 0.5271, 1.0, 0.305, 0.314, 0.5271, 1.0, 0.305, 0.314, 0.5271, 1.0, 0.305, 0.314, 0.5271, 1.0, 0.305, 0.314, 0.5271, 1.0, 0.305, 0.314, 0.5271, 1.0, 0.305, 0.314, 0.5271, 1.0, 0.305, 0.314, 0.5271, 1.0, 0.305, 0.314, 0.5271, 1.0, 0.305, 0.314, 0.5271, 1.0, 0.305, 0.314, 0.5271, 1.0, 0.305, 0.314, 0.5271, 1.0, 0.305, 0.314, 0.5271, 1.0, 0.305, 0.314, 0.5271, 1.0, 0.305, 0.314, 0.5271, 1.0, 0.305, 0.314, 0.5271, 1.0, 0.305, 0.314, 0.5271, 1.0, 0.305, 0.314, 0.5271, 1.0, 0.305, 0.314, 0.5271, 1.0, 0.305, 0.314, 0.5271, 1.0, 0.305, 0.314, 0.5271, 1.0, 0.305, 0.314, 0.5271, 1.0, 0.305, 0.314, 0.5271, 1.0, 0.305, 0.314, 0.5271, 1.0, 0.305, 0.314, 0.5271, 1.0, 0.305, 0.314, 0.5271, 1.0, 0.305, 0.314, 0.5271, 1.0, 0.305, 0.314, 0.5271, 1.0, 0.305, 0.314, 0.5271, 1.0, 0.305, 0.314, 0.5271, 1.0, 0.305, 0.314, 0.5271, 1.0, 0.305, 0.314, 0.5271, 1.0, 0.305, 0.314, 0.5271, 1.0, 0.305, 0.314, 0.5271, 1.0, 0.305, 0.314, 0.5271, 1.0, 0.305, 0.314, 0.5271, 1.0, 0.305, 0.314, 0.5271, 1.0, 0.305, 0.314, 0.5271, 1.0, 0.305, 0.314, 0.5271, 1.0, 0.305, 0.314, 0.5271, 1.0, 0.305, 0.314, 0.5271, 1.0, 0.305, 0.314, 0.5271, 1.0, 0.305, 0.314, 0.5271, 1.0, 0.305, 0.314, 0.5271, 1.0, 0.305, 0.314, 0.5271, 1.0, 0.305, 0.314, 0.5271, 1.0, 0.305, 0.314, 0.5271, 1.0, 0.305, 0.314, 0.5271, 1.0, 0.305, 0.314, 0.5271, 1.0, 0.305, 0.314, 0.5271, 1.0, 0.305, 0.314, 0.5271, 1.0, 0.305, 0.314, 0.5271, 1.0, 0.305, 0.314, 0.5271, 1.0, 0.305, 0.314, 0.5271, 1.0, 0.305, 0.314, 0.5271, 1.0, 0.305, 0.314, 0.5271, 1.0, 0.305, 0.314, 0.5271, 1.0, 0.305, 0.314, 0.5271, 1.0, 0.305, 0.314, 0.5271, 1.0, 0.305, 0.314, 0.5271, 1.0, 0.305, 0.314, 0.5271, 1.0, 0.305, 0.314, 0.5271, 1.0, 0.305, 0.314, 0.5271, 1.0, 0.305, 0.314, 0.5271, 1.0, 0.305, 0.314, 0.5271, 1.0, 0.305, 0.314, 0.5271, 1.0, 0.305, 0.314, 0.5271, 1.0, 0.305, 0.314, 0.5271, 1.0, 0.305, 0.314, 0.5271, 1.0, 0.305, 0.314, 0.5271, 1.0, 0.305, 0.314, 0.5271, 1.0, 0.305, 0.314, 0.5271, 1.0, 0.305, 0.314, 0.5271, 1.0, 0.305, 0.314, 0.5271, 1.0, 0.305, 0.314, 0.5271, 1.0, 0.305, 0.314, 0.5271, 1.0, 0.305, 0.314, 0.5271, 1.0, 0.305, 0.314, 0.5271, 1.0, 0.305, 0.314, 0.5271, 1.0, 0.305, 0.314, 0.5271, 1.0, 0.305, 0.314, 0.5271, 1.0, 0.305, 0.314, 0.5271, 1.0, 0.305, 0.314, 0.5271, 1.0, 0.305, 0.314, 0.5271, 1.0, 0.305, 0.314, 0.5271, 1.0, 0.305, 0.314, 0.5271, 1.0, 0.305, 0.314, 0.5271, 1.0, 0.305, 0.314, 0.5271, 1.0, 0.305, 0.314, 0.5271, 1.0, 0.305, 0.314, 0.5271, 1.0, 0.305, 0.314, 0.5271, 1.0, 0.305, 0.314, 0.5271, 1.0, 0.305, 0.314, 0.5271, 1.0, 0.305, 0.314, 0.5271, 1.0, 0.305, 0.314, 0.5271, 1.0, 0.305, 0.314, 0.5271, 1.0, 0.305, 0.314, 0.5271, 1.0, 0.305, 0.314, 0.5271, 1.0, 0.305, 0.314, 0.5271, 1.0, 0.305, 0.314, 0.5271, 1.0, 0.305, 0.314, 0.5271, 1.0, 0.305, 0.314, 0.5271, 1.0, 0.305, 0.314, 0.5271, 1.0, 0.305, 0.314, 0.5271, 1.0, 0.305, 0.314, 0.5271, 1.0, 0.305, 0.314, 0.5271, 1.0, 0.305, 0.314, 0.5271, 1.0, 0.305, 0.314, 0.5271, 1.0, 0.305, 0.314, 0.5271, 1.0, 0.305, 0.314, 0.5271, 1.0, 0.305, 0.314, 0.5271, 1.0, 0.305, 0.314, 0.5271, 1.0, 0.305, 0.314, 0.5271, 1.0, 0.305, 0.314, 0.5271, 1.0, 0.305, 0.314, 0.5271, 1.0, 0.305, 0.314, 0.5271, 1.0, 0.305, 0.314, 0.5271, 1.0, 0.305, 0.314, 0.5271, 1.0, 0.305, 0.314, 0.5271, 1.0, 0.305, 0.314, 0.5271, 1.0, 0.305, 0.314, 0.5271, 1.0, 0.305, 0.314, 0.5271, 1.0, 0.305, 0.314, 0.5271, 1.0, 0.305, 0.314, 0.5271, 1.0, 0.305, 0.314, 0.5271, 1.0, 0.305, 0.314, 0.5271, 1.0, 0.305, 0.314, 0.5271, 1.0, 0.305, 0.314, 0.5271, 1.0, 0.305, 0.314, 0.5271, 1.0, 0.305, 0.314, 0.5271, 1.0, 0.305, 0.314, 0.5271, 1.0, 0.305, 0.314, 0.5271, 1.0, 0.305, 0.314, 0.5271, 1.0, 0.305, 0.314, 0.5271, 1.0, 0.305, 0.314, 0.5271, 1.0, 0.305, 0.314, 0.5271, 1.0, 0.305, 0.314, 0.5271, 1.0, 0.305, 0.314, 0.5271, 1.0, 0.305, 0.314, 0.5271, 1.0, 0.305, 0.314, 0.5271, 1.0, 0.305, 0.314, 0.5271, 1.0, 0.305, 0.314, 0.5271, 1.0, 0.305, 0.314, 0.5271, 1.0, 0.305, 0.314, 0.5271, 1.0, 0.305, 0.314, 0.5271, 1.0, 0.305, 0.314, 0.5271, 1.0, 0.305, 0.314, 0.5271, 1.0, 0.305, 0.314, 0.5271, 1.0, 0.305, 0.314, 0.5271, 1.0, 0.305, 0.314, 0.5271, 1.0, 0.305, 0.314, 0.5271, 1.0, 0.305, 0.314, 0.5271, 1.0, 0.305, 0.314, 0.5271, 1.0, 0.305, 0.314, 0.5271, 1.0, 0.305, 0.314, 0.5271, 1.0, 0.305, 0.314, 0.5271, 1.0, 0.305, 0.314, 0.5271, 1.0, 0.305, 0.314, 0.5271, 1.0, 0.305, 0.314, 0.5271, 1.0, 0.305, 0.314, 0.5271, 1.0, 0.305, 0.314, 0.5271, 1.0, 0.305, 0.314, 0.5271, 1.0, 0.305, 0.314, 0.5271, 1.0, 0.305, 0.314, 0.5271, 1.0, 0.305, 0.314, 0.5271, 1.0, 0.305, 0.314, 0.5271, 1.0, 0.305, 0.314, 0.5271, 1.0, 0.305, 0.314, 0.5271, 1.0, 0.305, 0.314, 0.5271, 1.0, 0.305, 0.314, 0.5271, 1.0, 0.305, 0.314, 0.5271, 1.0, 0.305, 0.314, 0.5271, 1.0, 0.305, 0.314, 0.5271, 1.0, 0.305, 0.314, 0.5271, 1.0, 0.305, 0.314, 0.5271, 1.0, 0.305, 0.314, 0.5271, 1.0, 0.305, 0.314, 0.5271, 1.0, 0.305, 0.314, 0.5271, 1.0, 0.305, 0.314, 0.5271, 1.0, 0.305, 0.314, 0.5271, 1.0, 0.305, 0.314, 0.5271, 1.0, 0.305, 0.314, 0.5271, 1.0, 0.305, 0.314, 0.5271, 1.0, 0.305, 0.314, 0.5271, 1.0, 0.305, 0.314, 0.5271, 1.0, 0.305, 0.314, 0.5271, 1.0, 0.305, 0.314, 0.5271, 1.0, 0.305, 0.314, 0.5271, 1.0, 0.305, 0.314, 0.5271, 1.0, 0.305, 0.314, 0.5271, 1.0, 0.305, 0.314, 0.5271, 1.0, 0.305, 0.314, 0.5271, 1.0, 0.305, 0.314, 0.5271, 1.0, 0.305, 0.314, 0.5271, 1.0, 0.305, 0.314, 0.5271, 1.0, 0.305, 0.314, 0.5271, 1.0, 0.305, 0.314, 0.5271, 1.0, 0.305, 0.314, 0.5271, 1.0, 0.305, 0.314, 0.5271, 1.0, 0.305, 0.314, 0.5271, 1.0, 0.305, 0.314, 0.5271, 1.0, 0.305, 0.314, 0.5271, 1.0, 0.305, 0.314, 0.5271, 1.0, 0.305, 0.314, 0.5271, 1.0, 0.305, 0.314, 0.5271, 1.0, 0.305, 0.314, 0.5271, 1.0, 0.305, 0.314, 0.5271, 1.0, 0.305, 0.314, 0.5271, 1.0, 0.305, 0.314, 0.5271, 1.0, 0.305, 0.314, 0.5271, 1.0, 0.305, 0.314, 0.5271, 1.0, 0.305, 0.314, 0.5271, 1.0, 0.305, 0.314, 0.5271, 1.0, 0.305, 0.314, 0.5271, 1.0, 0.305, 0.314, 0.5271, 1.0, 0.305, 0.314, 0.5271, 1.0, 0.305, 0.314, 0.5271, 1.0, 0.305, 0.314, 0.5271, 1.0, 0.305, 0.314, 0.5271, 1.0, 0.305, 0.314, 0.5271, 1.0, 0.305, 0.314, 0.5271, 1.0, 0.305, 0.314, 0.5271, 1.0, 0.305, 0.314, 0.5271, 1.0, 0.305, 0.314, 0.5271, 1.0, 0.305, 0.314, 0.5271, 1.0, 0.305, 0.314, 0.5271, 1.0, 0.305, 0.314, 0.5271, 1.0, 0.305, 0.314, 0.5271, 1.0, 0.305, 0.314, 0.5271, 1.0, 0.305, 0.314, 0.5271, 1.0, 0.305, 0.314, 0.5271, 1.0, 0.305, 0.314, 0.5271, 1.0, 0.305, 0.314, 0.5271, 1.0, 0.305, 0.314, 0.5271, 1.0, 0.305, 0.314, 0.5271, 1.0, 0.305, 0.314, 0.5271, 1.0, 0.305, 0.314, 0.5271, 1.0, 0.305, 0.314, 0.5271, 1.0, 0.305, 0.314, 0.5271, 1.0, 0.305, 0.314, 0.5271, 1.0, 0.305, 0.314, 0.5271, 1.0, 0.305, 0.314, 0.5271, 1.0, 0.305, 0.314, 0.5271, 1.0, 0.305, 0.314, 0.5271, 1.0, 0.305, 0.314, 0.5271, 1.0, 0.305, 0.314, 0.5271, 1.0, 0.305, 0.314, 0.5271, 1.0, 0.305, 0.314, 0.5271, 1.0, 0.305, 0.314, 0.5271, 1.0, 0.305, 0.314, 0.5271, 1.0, 0.305, 0.314, 0.5271, 1.0, 0.305, 0.314, 0.5271, 1.0, 0.305, 0.314, 0.5271, 1.0, 0.305, 0.314, 0.5271, 1.0, 0.305, 0.314, 0.5271, 1.0, 0.305, 0.314, 0.5271, 1.0, 0.305, 0.314, 0.5271, 1.0, 0.305, 0.314, 0.5271, 1.0, 0.305, 0.314, 0.5271, 1.0, 0.305, 0.314, 0.5271, 1.0, 0.305, 0.314, 0.5271, 1.0, 0.305, 0.314, 0.5271, 1.0, 0.305, 0.314, 0.5271, 1.0, 0.305, 0.314, 0.5271, 1.0, 0.305, 0.314, 0.5271, 1.0, 0.305, 0.314, 0.5271, 1.0, 0.305, 0.314, 0.5271, 1.0, 0.305, 0.314, 0.5271, 1.0, 0.305, 0.314, 0.5271, 1.0, 0.305, 0.314, 0.5271, 1.0, 0.305, 0.314, 0.5271, 1.0, 0.305, 0.314, 0.5271, 1.0, 0.305, 0.314, 0.5271, 1.0, 0.305, 0.314, 0.5271, 1.0, 0.305, 0.314, 0.5271, 1.0, 0.305, 0.314, 0.5271, 1.0, 0.305, 0.314, 0.5271, 1.0, 0.305, 0.314, 0.5271, 1.0, 0.305, 0.314, 0.5271, 1.0, 0.305, 0.314, 0.5271, 1.0, 0.305, 0.314, 0.5271, 1.0, 0.305, 0.314, 0.5271, 1.0, 0.305, 0.314, 0.5271, 1.0, 0.305, 0.314, 0.5271, 1.0, 0.305, 0.314, 0.5271, 1.0, 0.305, 0.314, 0.5271, 1.0, 0.305, 0.314, 0.5271, 1.0, 0.305, 0.314, 0.5271, 1.0, 0.305, 0.314, 0.5271, 1.0, 0.305, 0.314, 0.5271, 1.0, 0.305, 0.314, 0.5271, 1.0, 0.305, 0.314, 0.5271, 1.0, 0.305, 0.314, 0.5271, 1.0, 0.305, 0.314, 0.5271, 1.0, 0.305, 0.314, 0.5271, 1.0, 0.305, 0.314, 0.5271, 1.0, 0.305, 0.314, 0.5271, 1.0, 0.305, 0.314, 0.5271, 1.0, 0.305, 0.314, 0.5271, 1.0, 0.305, 0.314, 0.5271, 1.0, 0.305, 0.314, 0.5271, 1.0, 0.305, 0.314, 0.5271, 1.0, 0.305, 0.314, 0.5271, 1.0, 0.305, 0.314, 0.5271, 1.0, 0.305, 0.314, 0.5271, 1.0, 0.305, 0.314, 0.5271, 1.0, 0.305, 0.314, 0.5271, 1.0, 0.305, 0.314, 0.5271, 1.0, 0.305, 0.314, 0.5271, 1.0, 0.305, 0.314, 0.5271, 1.0, 0.305, 0.314, 0.5271, 1.0, 0.305, 0.314, 0.5271, 1.0, 0.305, 0.314, 0.5271, 1.0, 0.305, 0.314, 0.5271, 1.0, 0.305, 0.314, 0.5271, 1.0, 0.305, 0.314, 0.5271, 1.0, 0.305, 0.314, 0.5271, 1.0, 0.305, 0.314, 0.5271, 1.0, 0.305, 0.314, 0.5271, 1.0, 0.305, 0.314, 0.5271, 1.0, 0.305, 0.314, 0.5271, 1.0, 0.305, 0.314, 0.5271, 1.0, 0.305, 0.314, 0.5271, 1.0, 0.305, 0.314, 0.5271, 1.0, 0.305, 0.314, 0.5271, 1.0, 0.305, 0.314, 0.5271, 1.0, 0.305, 0.314, 0.5271, 1.0, 0.305, 0.314, 0.5271, 1.0, 0.305, 0.314, 0.5271, 1.0, 0.305, 0.314, 0.5271, 1.0, 0.305, 0.314, 0.5271, 1.0, 0.305, 0.314, 0.5271, 1.0, 0.305, 0.314, 0.5271, 1.0, 0.305, 0.314, 0.5271, 1.0, 0.305, 0.314, 0.5271, 1.0, 0.305, 0.314, 0.5271, 1.0, 0.305, 0.314, 0.5271, 1.0, 0.305, 0.314, 0.5271, 1.0, 0.305, 0.314, 0.5271, 1.0, 0.305, 0.314, 0.5271, 1.0, 0.305, 0.314, 0.5271, 1.0, 0.305, 0.314, 0.5271, 1.0, 0.305, 0.314, 0.5271, 1.0, 0.305, 0.314, 0.5271, 1.0, 0.305, 0.314, 0.5271, 1.0, 0.305, 0.314, 0.5271, 1.0, 0.305, 0.314, 0.5271, 1.0, 0.305, 0.314, 0.5271, 1.0, 0.305, 0.314, 0.5271, 1.0, 0.305, 0.314, 0.5271, 1.0, 0.305, 0.314, 0.5271, 1.0, 0.305, 0.314, 0.5271, 1.0, 0.305, 0.314, 0.5271, 1.0, 0.305, 0.314, 0.5271, 1.0, 0.305, 0.314, 0.5271, 1.0, 0.305, 0.314, 0.5271, 1.0, 0.305, 0.314, 0.5271, 1.0, 0.305, 0.314, 0.5271, 1.0, 0.305, 0.314, 0.5271, 1.0, 0.305, 0.314, 0.5271, 1.0, 0.305, 0.314, 0.5271, 1.0, 0.305, 0.314, 0.5271, 1.0, 0.305, 0.314, 0.5271, 1.0, 0.305, 0.314, 0.5271, 1.0, 0.305, 0.314, 0.5271, 1.0, 0.305, 0.314, 0.5271, 1.0, 0.305, 0.314, 0.5271, 1.0, 0.305, 0.314, 0.5271, 1.0, 0.305, 0.314, 0.5271, 1.0, 0.305, 0.314, 0.5271, 1.0, 0.305, 0.314, 0.5271, 1.0, 0.305, 0.314, 0.5271, 1.0, 0.305, 0.314, 0.5271, 1.0, 0.305, 0.314, 0.5271, 1.0, 0.305, 0.314, 0.5271, 1.0, 0.305, 0.314, 0.5271, 1.0, 0.305, 0.314, 0.5271, 1.0, 0.305, 0.314, 0.5271, 1.0, 0.305, 0.314, 0.5271, 1.0, 0.305, 0.314, 0.5271, 1.0, 0.305, 0.314, 0.5271, 1.0, 0.305, 0.314, 0.5271, 1.0, 0.305, 0.314, 0.5271, 1.0, 0.305, 0.314, 0.5271, 1.0, 0.305, 0.314, 0.5271, 1.0, 0.305, 0.314, 0.5271, 1.0, 0.305, 0.314, 0.5271, 1.0, 0.305, 0.314, 0.5271, 1.0, 0.305, 0.314, 0.5271, 1.0, 0.305, 0.314, 0.5271, 1.0, 0.305, 0.314, 0.5271, 1.0, 0.305, 0.314, 0.5271, 1.0, 0.305, 0.314, 0.5271, 1.0, 0.305, 0.314, 0.5271, 1.0, 0.305, 0.314, 0.5271, 1.0, 0.305, 0.314, 0.5271, 1.0, 0.305, 0.314, 0.5271, 1.0, 0.305, 0.314, 0.5271, 1.0, 0.305, 0.314, 0.5271, 1.0, 0.305, 0.314, 0.5271, 1.0, 0.305, 0.314, 0.5271, 1.0, 0.305, 0.314, 0.5271, 1.0])
me_cylinder_001.materials.append(mat_material_001)
me_cylinder_001.use_remesh_fix_poles = True
me_cylinder_001.use_remesh_preserve_attributes = False
me_cylinder_001.use_paint_bone_selection = False
me_cylinder_001.use_paint_mask = True
me_cylinder_001.update()
arm_armature = bpy.data.armatures.new('Armature')  # bones are not reproduced

# ---- objects
ob_light = bpy.data.objects.new('Light', light_light)
ob_camera = bpy.data.objects.new('Camera', cam_camera)
ob_cylinder = bpy.data.objects.new('Cylinder', me_cylinder_001)
ob_armature = bpy.data.objects.new('Armature', arm_armature)

# ---- transforms, parenting, visibility, modifiers, constraints
ob_light.location = (4.076, 1.005, 5.904)
ob_light.rotation_euler = (0.6503, 0.05522, 1.866)
ob_light.lock_rotations_4d = False
ob_light.empty_display_type = 'ARROWS'
ob_light.color = (0.0, 0.0, 0.0, 0.0)
ob_light.lineart.crease_threshold = 0.0
ob_camera.location = (7.359, -6.926, 4.958)
ob_camera.rotation_euler = (1.109, 0.0, 0.8149)
ob_camera.lock_rotations_4d = False
ob_camera.empty_display_type = 'ARROWS'
ob_camera.color = (0.0, 0.0, 0.0, 0.0)
ob_camera.display_type = 'WIRE'
ob_camera.lineart.crease_threshold = 0.0
ob_cylinder.parent = ob_armature
ob_cylinder.location = (0.0, 0.0, 0.0)
_vg = ob_cylinder.vertex_groups.new(name='Fan-Shell')
_vg.add([63, 64, 65, 66, 67, 68, 69, 70, 71, 72, 73, 74, 75, 76, 77, 78, 79, 80, 81, 82, 83, 84, 85, 86, 87, 88, 89, 90, 91, 92, 93, 94, 95, 96, 97, 98, 99, 100, 101, 102, 103, 104, 105, 106, 107, 108, 109, 110, 111, 112, 113, 114, 115, 116, 117, 118, 119, 120, 121, 122, 123, 124, 125, 126, 127, 128, 129, 130, 131, 132, 133, 134, 135, 136, 137, 138, 139, 140, 141, 142, 143, 144, 145, 146, 147, 148, 149, 150, 151, 152, 153, 154, 155, 156, 157, 158, 159], 1.0, 'REPLACE')
_vg = ob_cylinder.vertex_groups.new(name='Fan-Motor')
_vg.add([24, 25, 26, 27, 28, 29, 30, 31, 32, 33, 34, 35, 36, 37, 38, 39, 40, 41, 42, 43, 44, 45, 46, 47, 48, 49, 50, 51, 52, 53, 54, 55, 56, 57, 58, 59, 60, 61, 62], 1.0, 'REPLACE')
_m = ob_cylinder.modifiers.new('Armature', 'ARMATURE')
_m.object = ob_armature
_m = ob_cylinder.modifiers.new('Auto Smooth', 'NODES')
_m.node_group = ng_auto_smooth
_gi = [s.identifier for s in ng_auto_smooth.interface.items_tree if s.item_type == 'SOCKET' and s.in_out == 'INPUT']
_m[_gi[1]] = 3.142  # 'Angle'
ob_armature.location = (0.0, 0.0, 0.0)
ob_armature.show_in_front = True

# ---- collection membership
col_collection.objects.link(ob_light)
col_collection.objects.link(ob_camera)
col_collection.objects.link(ob_cylinder)
col_collection.objects.link(ob_armature)

# ---- scene / render settings (as saved in the file)
scene.camera = ob_camera
scene.frame_start = 1; scene.frame_end = 250; scene.frame_set(0)
scene.render.engine = 'BLENDER_EEVEE_NEXT'
scene.cycles.use_denoising = False
scene.cycles.samples = 128
scene.cycles.sampling_pattern = 'TABULATED_SOBOL'
scene.cycles.use_adaptive_sampling = False
scene.cycles.use_light_tree = False
scene.cycles.bake_type = 'DIFFUSE'
scene.view_settings.view_transform = 'Filmic'
bpy.context.view_layer.update()

